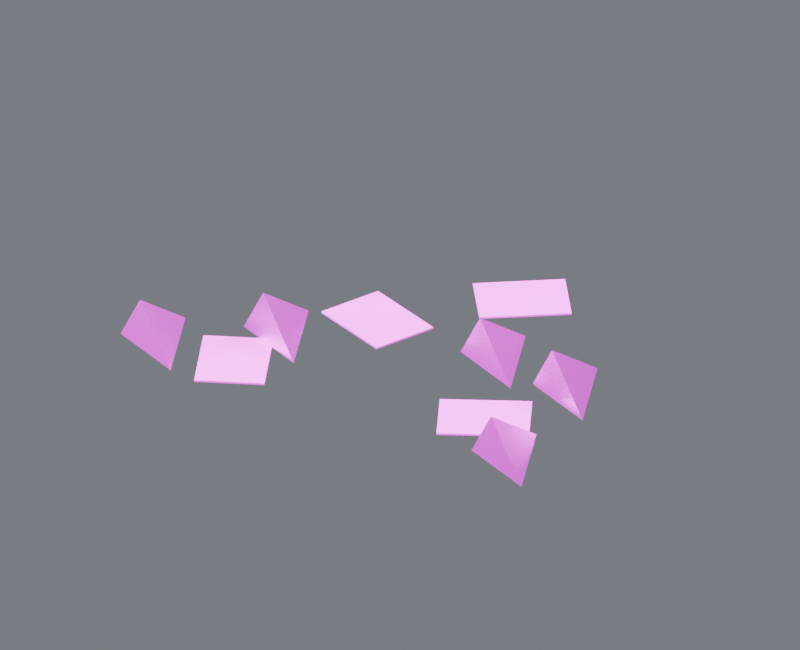 # Source: debris_04.blend  (saved by Blender 4.5.87; exported with 4.5.12 LTS)
import bpy
from mathutils import Matrix  # noqa: F401  (used for matrix-valued properties, if any)

bpy.ops.wm.read_factory_settings(use_empty=True)
scene = bpy.context.scene
scene.name = 'Component_debris_04'

# ---- collections
col_01______debris_04 = bpy.data.collections.new('01_制作组件_debris_04'); scene.collection.children.link(col_01______debris_04)
col_04 = bpy.data.collections.new('固定碎屑_04_制作源'); col_01______debris_04.children.link(col_04)
col_02______debris_04 = bpy.data.collections.new('02_游戏输出_debris_04'); scene.collection.children.link(col_02______debris_04)
col_04_1 = bpy.data.collections.new('固定碎屑_04_输出包'); col_02______debris_04.children.link(col_04_1)
col_90_preview_component_debris_04 = bpy.data.collections.new('90_Preview_Component_debris_04'); scene.collection.children.link(col_90_preview_component_debris_04)

# ---- images (referenced by path relative to the original .blend; pixels are not part of the script)
import os
ASSET_DIR = os.environ.get("B2B_ASSET_DIR", "")  # directory of the original .blend (textures are referenced by path, not embedded)
HERE = os.path.dirname(os.path.abspath(__file__))  # packed textures are extracted next to this script under _unpacked/

def load_image(name, relpath, width, height, colorspace="sRGB"):
    """Load a texture the original file referenced (path relative to the .blend, or extracted next to this script)."""
    p = next((c for c in (os.path.join(HERE, relpath), os.path.join(ASSET_DIR, relpath)) if relpath and os.path.exists(c)), "")
    if p:
        img = bpy.data.images.load(p, check_existing=True)
        img.name = name
    else:  # same state as the original file: an image datablock whose file is absent (Cycles renders it pink)
        img = bpy.data.images.new(name, width, height)
        img.source = "FILE"
        img.filepath = "//" + (relpath or name)
    img.colorspace_settings.name = colorspace
    return img
img_10x10_512_png = load_image('设施低亮多巴胺色盘_10x10_512.png', '设施低亮多巴胺色盘_10x10_512.png', 1024, 1024, 'sRGB')

# ---- materials (node trees are filled in below, after node groups)
mat_01 = bpy.data.materials.new('01_精工金属_紫色骨架')
mat_02 = bpy.data.materials.new('02_细腻哑光_青绿大面')

# ---- material node trees
mat_01.use_nodes = True; mat_01.node_tree.nodes.clear()
_N = mat_01.node_tree.nodes; _L = mat_01.node_tree.links
n0 = _N.new('ShaderNodeOutputMaterial'); n0.name = '材质输出'; n0.location = (0, 0)
n1 = _N.new('ShaderNodeBsdfPrincipled'); n1.name = 'Principled BSDF'; n1.location = (0, 0)
n1.inputs[1].default_value = 0.86
n1.inputs[2].default_value = 0.29
n1.inputs[19].default_value = 0.16
n2 = _N.new('ShaderNodeUVMap'); n2.name = 'UV 贴图'; n2.location = (0, 0)
n2.uv_map = 'PaletteUV'
n3 = _N.new('ShaderNodeTexImage'); n3.name = '图像纹理'; n3.location = (0, 0)
n3.image = img_10x10_512_png
n3.interpolation = 'Closest'
_L.new(n1.outputs[0], n0.inputs[0])
_L.new(n2.outputs[0], n3.inputs[0])
_L.new(n3.outputs[0], n1.inputs[0])
n0.is_active_output = True
mat_02.use_nodes = True; mat_02.node_tree.nodes.clear()
_N = mat_02.node_tree.nodes; _L = mat_02.node_tree.links
n0 = _N.new('ShaderNodeOutputMaterial'); n0.name = '材质输出'; n0.location = (0, 0)
n1 = _N.new('ShaderNodeBsdfPrincipled'); n1.name = 'Principled BSDF'; n1.location = (0, 0)
n1.inputs[1].default_value = 0.03
n1.inputs[2].default_value = 0.7
n2 = _N.new('ShaderNodeUVMap'); n2.name = 'UV 贴图'; n2.location = (0, 0)
n2.uv_map = 'PaletteUV'
n3 = _N.new('ShaderNodeTexImage'); n3.name = '图像纹理'; n3.location = (0, 0)
n3.image = img_10x10_512_png
n3.interpolation = 'Closest'
_L.new(n1.outputs[0], n0.inputs[0])
_L.new(n2.outputs[0], n3.inputs[0])
_L.new(n3.outputs[0], n1.inputs[0])
n0.is_active_output = True

# ---- world
world_component_studio = bpy.data.worlds.new('Component_Studio'); scene.world = world_component_studio
world_component_studio.use_nodes = True; world_component_studio.node_tree.nodes.clear()
_N = world_component_studio.node_tree.nodes; _L = world_component_studio.node_tree.links
n0 = _N.new('ShaderNodeBackground'); n0.name = '背景'; n0.location = (-200, 100)
n0.inputs[0].default_value = (0.3, 0.32, 0.36, 1.0)
n0.inputs[1].default_value = 0.45
n1 = _N.new('ShaderNodeOutputWorld'); n1.name = '世界输出'; n1.location = (200, 100)
_L.new(n0.outputs[0], n1.inputs[0])
n1.is_active_output = True

# ---- cameras
cam_camera_component_debris_04 = bpy.data.cameras.new('Camera_Component_debris_04')
cam_camera_component_debris_04.type = 'ORTHO'
cam_camera_component_debris_04.ortho_scale = 3.971

# ---- lights
light_key_component_debris_04 = bpy.data.lights.new('Key_Component_debris_04', 'AREA')
light_key_component_debris_04.energy = 1716.0
light_key_component_debris_04.size = 3.177
light_fill_component_debris_04 = bpy.data.lights.new('Fill_Component_debris_04', 'AREA')
light_fill_component_debris_04.energy = 1009.0
light_fill_component_debris_04.size = 3.177
light_rim_component_debris_04 = bpy.data.lights.new('Rim_Component_debris_04', 'AREA')
light_rim_component_debris_04.energy = 1312.0
light_rim_component_debris_04.size = 3.177

# ---- meshes
me_04______00_mesh = bpy.data.meshes.new('固定碎屑_04_制作_部件00_Mesh')
me_04______00_mesh.from_pydata([(0.7791, -0.03631, 0.0095), (1.179, -0.2363, 0.0095), (0.9791, 0.2637, 0.0095), (0.8791, -0.01631, 0.2195), (0.8507, -0.773, 0.0095), (1.251, -0.973, 0.0095), (1.051, -0.473, 0.0095), (0.9507, -0.753, 0.2195), (-1.251, -0.6054, 0.0095), (-0.8507, -0.8054, 0.0095), (-1.051, -0.3054, 0.0095), (-1.151, -0.5854, 0.2195), (0.3065, 0.07082, 0.0095), (0.7065, -0.1292, 0.0095), (0.5065, 0.3708, 0.0095), (0.4065, 0.09082, 0.2195), (-0.7562, -0.2394, 0.0095), (-0.3562, -0.4394, 0.0095), (-0.5562, 0.06056, 0.0095), (-0.6562, -0.2194, 0.2195)], [], [(0, 2, 1), (0, 1, 3), (1, 2, 3), (2, 0, 3), (4, 6, 5), (4, 5, 7), (5, 6, 7), (6, 4, 7), (8, 10, 9), (8, 9, 11), (9, 10, 11), (10, 8, 11), (12, 14, 13), (12, 13, 15), (13, 14, 15), (14, 12, 15), (16, 18, 17), (16, 17, 19), (17, 18, 19), (18, 16, 19)])
_uv = me_04______00_mesh.uv_layers.new(name='PaletteUV')
_uv.uv.foreach_set('vector', [0.972, 0.65, 0.939, 0.6691, 0.939, 0.6309, 0.972, 0.65, 0.939, 0.6691, 0.939, 0.6309, 0.972, 0.65, 0.939, 0.6691, 0.939, 0.6309, 0.972, 0.65, 0.939, 0.6691, 0.939, 0.6309, 0.972, 0.65, 0.939, 0.6691, 0.939, 0.6309, 0.972, 0.65, 0.939, 0.6691, 0.939, 0.6309, 0.972, 0.65, 0.939, 0.6691, 0.939, 0.6309, 0.972, 0.65, 0.939, 0.6691, 0.939, 0.6309, 0.972, 0.65, 0.939, 0.6691, 0.939, 0.6309, 0.972, 0.65, 0.939, 0.6691, 0.939, 0.6309, 0.972, 0.65, 0.939, 0.6691, 0.939, 0.6309, 0.972, 0.65, 0.939, 0.6691, 0.939, 0.6309, 0.972, 0.65, 0.939, 0.6691, 0.939, 0.6309, 0.972, 0.65, 0.939, 0.6691, 0.939, 0.6309, 0.972, 0.65, 0.939, 0.6691, 0.939, 0.6309, 0.972, 0.65, 0.939, 0.6691, 0.939, 0.6309, 0.972, 0.65, 0.939, 0.6691, 0.939, 0.6309, 0.972, 0.65, 0.939, 0.6691, 0.939, 0.6309, 0.972, 0.65, 0.939, 0.6691, 0.939, 0.6309, 0.972, 0.65, 0.939, 0.6691, 0.939, 0.6309])
me_04______00_mesh.materials.append(mat_01)
me_04______00_mesh.update()
me_04______01_mesh = bpy.data.meshes.new('固定碎屑_04_制作_部件01_Mesh')
me_04______01_mesh.from_pydata([(0.0122, 0.7083, 0.0), (0.2136, 0.4221, 0.0), (0.5898, 0.6868, 0.0), (0.3884, 0.973, 0.0), (0.0122, 0.7083, 0.009), (0.2136, 0.4221, 0.009), (0.5898, 0.6868, 0.009), (0.3884, 0.973, 0.009), (1.024, -0.5004, 0.0), (0.8651, -0.1887, 0.0), (0.4553, -0.3976, 0.0), (0.6143, -0.7094, 0.0), (1.024, -0.5004, 0.009), (0.8651, -0.1887, 0.009), (0.4553, -0.3976, 0.009), (0.6143, -0.7094, 0.009), (-0.567, -0.2725, 0.0), (-0.8866, -0.4154, 0.0), (-0.6989, -0.8353, 0.0), (-0.3793, -0.6925, 0.0), (-0.567, -0.2725, 0.009), (-0.8866, -0.4154, 0.009), (-0.6989, -0.8353, 0.009), (-0.3793, -0.6925, 0.009), (-0.3572, 0.4071, 0.0), (-0.4978, 0.08663, 0.0), (-0.07656, -0.09821, 0.0), (0.06407, 0.2223, 0.0), (-0.3572, 0.4071, 0.009), (-0.4978, 0.08663, 0.009), (-0.07656, -0.09821, 0.009), (0.06407, 0.2223, 0.009)], [], [(0, 3, 2, 1), (4, 5, 6, 7), (0, 1, 5, 4), (1, 2, 6, 5), (2, 3, 7, 6), (3, 0, 4, 7), (8, 11, 10, 9), (12, 13, 14, 15), (8, 9, 13, 12), (9, 10, 14, 13), (10, 11, 15, 14), (11, 8, 12, 15), (16, 19, 18, 17), (20, 21, 22, 23), (16, 17, 21, 20), (17, 18, 22, 21), (18, 19, 23, 22), (19, 16, 20, 23), (24, 27, 26, 25), (28, 29, 30, 31), (24, 25, 29, 28), (25, 26, 30, 29), (26, 27, 31, 30), (27, 24, 28, 31)])
_uv = me_04______01_mesh.uv_layers.new(name='PaletteUV')
_uv.uv.foreach_set('vector', [0.972, 0.15, 0.95, 0.172, 0.928, 0.15, 0.95, 0.128, 0.972, 0.15, 0.95, 0.172, 0.928, 0.15, 0.95, 0.128, 0.972, 0.15, 0.95, 0.172, 0.928, 0.15, 0.95, 0.128, 0.972, 0.15, 0.95, 0.172, 0.928, 0.15, 0.95, 0.128, 0.972, 0.15, 0.95, 0.172, 0.928, 0.15, 0.95, 0.128, 0.972, 0.15, 0.95, 0.172, 0.928, 0.15, 0.95, 0.128, 0.972, 0.15, 0.95, 0.172, 0.928, 0.15, 0.95, 0.128, 0.972, 0.15, 0.95, 0.172, 0.928, 0.15, 0.95, 0.128, 0.972, 0.15, 0.95, 0.172, 0.928, 0.15, 0.95, 0.128, 0.972, 0.15, 0.95, 0.172, 0.928, 0.15, 0.95, 0.128, 0.972, 0.15, 0.95, 0.172, 0.928, 0.15, 0.95, 0.128, 0.972, 0.15, 0.95, 0.172, 0.928, 0.15, 0.95, 0.128, 0.972, 0.15, 0.95, 0.172, 0.928, 0.15, 0.95, 0.128, 0.972, 0.15, 0.95, 0.172, 0.928, 0.15, 0.95, 0.128, 0.972, 0.15, 0.95, 0.172, 0.928, 0.15, 0.95, 0.128, 0.972, 0.15, 0.95, 0.172, 0.928, 0.15, 0.95, 0.128, 0.972, 0.15, 0.95, 0.172, 0.928, 0.15, 0.95, 0.128, 0.972, 0.15, 0.95, 0.172, 0.928, 0.15, 0.95, 0.128, 0.972, 0.15, 0.95, 0.172, 0.928, 0.15, 0.95, 0.128, 0.972, 0.15, 0.95, 0.172, 0.928, 0.15, 0.95, 0.128, 0.972, 0.15, 0.95, 0.172, 0.928, 0.15, 0.95, 0.128, 0.972, 0.15, 0.95, 0.172, 0.928, 0.15, 0.95, 0.128, 0.972, 0.15, 0.95, 0.172, 0.928, 0.15, 0.95, 0.128, 0.972, 0.15, 0.95, 0.172, 0.928, 0.15, 0.95, 0.128])
me_04______01_mesh.materials.append(mat_02)
me_04______01_mesh.update()
me_04______00_mesh_1 = bpy.data.meshes.new('固定碎屑_04_输出_部件00_Mesh')
me_04______00_mesh_1.from_pydata([(0.7791, -0.03631, 0.0095), (1.179, -0.2363, 0.0095), (0.9791, 0.2637, 0.0095), (0.8791, -0.01631, 0.2195), (0.8507, -0.773, 0.0095), (1.251, -0.973, 0.0095), (1.051, -0.473, 0.0095), (0.9507, -0.753, 0.2195), (-1.251, -0.6054, 0.0095), (-0.8507, -0.8054, 0.0095), (-1.051, -0.3054, 0.0095), (-1.151, -0.5854, 0.2195), (0.3065, 0.07082, 0.0095), (0.7065, -0.1292, 0.0095), (0.5065, 0.3708, 0.0095), (0.4065, 0.09082, 0.2195), (-0.7562, -0.2394, 0.0095), (-0.3562, -0.4394, 0.0095), (-0.5562, 0.06056, 0.0095), (-0.6562, -0.2194, 0.2195)], [], [(0, 2, 1), (0, 1, 3), (1, 2, 3), (2, 0, 3), (4, 6, 5), (4, 5, 7), (5, 6, 7), (6, 4, 7), (8, 10, 9), (8, 9, 11), (9, 10, 11), (10, 8, 11), (12, 14, 13), (12, 13, 15), (13, 14, 15), (14, 12, 15), (16, 18, 17), (16, 17, 19), (17, 18, 19), (18, 16, 19)])
_uv = me_04______00_mesh_1.uv_layers.new(name='PaletteUV')
_uv.uv.foreach_set('vector', [0.972, 0.65, 0.939, 0.6691, 0.939, 0.6309, 0.972, 0.65, 0.939, 0.6691, 0.939, 0.6309, 0.972, 0.65, 0.939, 0.6691, 0.939, 0.6309, 0.972, 0.65, 0.939, 0.6691, 0.939, 0.6309, 0.972, 0.65, 0.939, 0.6691, 0.939, 0.6309, 0.972, 0.65, 0.939, 0.6691, 0.939, 0.6309, 0.972, 0.65, 0.939, 0.6691, 0.939, 0.6309, 0.972, 0.65, 0.939, 0.6691, 0.939, 0.6309, 0.972, 0.65, 0.939, 0.6691, 0.939, 0.6309, 0.972, 0.65, 0.939, 0.6691, 0.939, 0.6309, 0.972, 0.65, 0.939, 0.6691, 0.939, 0.6309, 0.972, 0.65, 0.939, 0.6691, 0.939, 0.6309, 0.972, 0.65, 0.939, 0.6691, 0.939, 0.6309, 0.972, 0.65, 0.939, 0.6691, 0.939, 0.6309, 0.972, 0.65, 0.939, 0.6691, 0.939, 0.6309, 0.972, 0.65, 0.939, 0.6691, 0.939, 0.6309, 0.972, 0.65, 0.939, 0.6691, 0.939, 0.6309, 0.972, 0.65, 0.939, 0.6691, 0.939, 0.6309, 0.972, 0.65, 0.939, 0.6691, 0.939, 0.6309, 0.972, 0.65, 0.939, 0.6691, 0.939, 0.6309])
me_04______00_mesh_1.materials.append(mat_01)
me_04______00_mesh_1.update()
me_04______01_mesh_1 = bpy.data.meshes.new('固定碎屑_04_输出_部件01_Mesh')
me_04______01_mesh_1.from_pydata([(0.0122, 0.7083, 0.0), (0.2136, 0.4221, 0.0), (0.5898, 0.6868, 0.0), (0.3884, 0.973, 0.0), (0.0122, 0.7083, 0.009), (0.2136, 0.4221, 0.009), (0.5898, 0.6868, 0.009), (0.3884, 0.973, 0.009), (1.024, -0.5004, 0.0), (0.8651, -0.1887, 0.0), (0.4553, -0.3976, 0.0), (0.6143, -0.7094, 0.0), (1.024, -0.5004, 0.009), (0.8651, -0.1887, 0.009), (0.4553, -0.3976, 0.009), (0.6143, -0.7094, 0.009), (-0.567, -0.2725, 0.0), (-0.8866, -0.4154, 0.0), (-0.6989, -0.8353, 0.0), (-0.3793, -0.6925, 0.0), (-0.567, -0.2725, 0.009), (-0.8866, -0.4154, 0.009), (-0.6989, -0.8353, 0.009), (-0.3793, -0.6925, 0.009), (-0.3572, 0.4071, 0.0), (-0.4978, 0.08663, 0.0), (-0.07656, -0.09821, 0.0), (0.06407, 0.2223, 0.0), (-0.3572, 0.4071, 0.009), (-0.4978, 0.08663, 0.009), (-0.07656, -0.09821, 0.009), (0.06407, 0.2223, 0.009)], [], [(0, 3, 2, 1), (4, 5, 6, 7), (0, 1, 5, 4), (1, 2, 6, 5), (2, 3, 7, 6), (3, 0, 4, 7), (8, 11, 10, 9), (12, 13, 14, 15), (8, 9, 13, 12), (9, 10, 14, 13), (10, 11, 15, 14), (11, 8, 12, 15), (16, 19, 18, 17), (20, 21, 22, 23), (16, 17, 21, 20), (17, 18, 22, 21), (18, 19, 23, 22), (19, 16, 20, 23), (24, 27, 26, 25), (28, 29, 30, 31), (24, 25, 29, 28), (25, 26, 30, 29), (26, 27, 31, 30), (27, 24, 28, 31)])
_uv = me_04______01_mesh_1.uv_layers.new(name='PaletteUV')
_uv.uv.foreach_set('vector', [0.972, 0.15, 0.95, 0.172, 0.928, 0.15, 0.95, 0.128, 0.972, 0.15, 0.95, 0.172, 0.928, 0.15, 0.95, 0.128, 0.972, 0.15, 0.95, 0.172, 0.928, 0.15, 0.95, 0.128, 0.972, 0.15, 0.95, 0.172, 0.928, 0.15, 0.95, 0.128, 0.972, 0.15, 0.95, 0.172, 0.928, 0.15, 0.95, 0.128, 0.972, 0.15, 0.95, 0.172, 0.928, 0.15, 0.95, 0.128, 0.972, 0.15, 0.95, 0.172, 0.928, 0.15, 0.95, 0.128, 0.972, 0.15, 0.95, 0.172, 0.928, 0.15, 0.95, 0.128, 0.972, 0.15, 0.95, 0.172, 0.928, 0.15, 0.95, 0.128, 0.972, 0.15, 0.95, 0.172, 0.928, 0.15, 0.95, 0.128, 0.972, 0.15, 0.95, 0.172, 0.928, 0.15, 0.95, 0.128, 0.972, 0.15, 0.95, 0.172, 0.928, 0.15, 0.95, 0.128, 0.972, 0.15, 0.95, 0.172, 0.928, 0.15, 0.95, 0.128, 0.972, 0.15, 0.95, 0.172, 0.928, 0.15, 0.95, 0.128, 0.972, 0.15, 0.95, 0.172, 0.928, 0.15, 0.95, 0.128, 0.972, 0.15, 0.95, 0.172, 0.928, 0.15, 0.95, 0.128, 0.972, 0.15, 0.95, 0.172, 0.928, 0.15, 0.95, 0.128, 0.972, 0.15, 0.95, 0.172, 0.928, 0.15, 0.95, 0.128, 0.972, 0.15, 0.95, 0.172, 0.928, 0.15, 0.95, 0.128, 0.972, 0.15, 0.95, 0.172, 0.928, 0.15, 0.95, 0.128, 0.972, 0.15, 0.95, 0.172, 0.928, 0.15, 0.95, 0.128, 0.972, 0.15, 0.95, 0.172, 0.928, 0.15, 0.95, 0.128, 0.972, 0.15, 0.95, 0.172, 0.928, 0.15, 0.95, 0.128, 0.972, 0.15, 0.95, 0.172, 0.928, 0.15, 0.95, 0.128])
me_04______01_mesh_1.materials.append(mat_02)
me_04______01_mesh_1.update()

# ---- objects
ob_root_debris_04 = bpy.data.objects.new('ROOT_debris_04_制作源', None)
ob_04______00 = bpy.data.objects.new('固定碎屑_04_制作_部件00', me_04______00_mesh)
ob_04______01 = bpy.data.objects.new('固定碎屑_04_制作_部件01', me_04______01_mesh)
ob_root_debris_04_1 = bpy.data.objects.new('ROOT_debris_04_组件', None)
ob_04______00_1 = bpy.data.objects.new('固定碎屑_04_输出_部件00', me_04______00_mesh_1)
ob_04______01_1 = bpy.data.objects.new('固定碎屑_04_输出_部件01', me_04______01_mesh_1)
ob_camera_component_debris_04 = bpy.data.objects.new('Camera_Component_debris_04', cam_camera_component_debris_04)
ob_key_component_debris_04 = bpy.data.objects.new('Key_Component_debris_04', light_key_component_debris_04)
ob_fill_component_debris_04 = bpy.data.objects.new('Fill_Component_debris_04', light_fill_component_debris_04)
ob_rim_component_debris_04 = bpy.data.objects.new('Rim_Component_debris_04', light_rim_component_debris_04)

# ---- transforms, parenting, visibility, modifiers, constraints
ob_root_debris_04.location = (0.0, 0.0, 0.0)
ob_04______00.parent = ob_root_debris_04
ob_04______00.location = (0.0, 0.0, 0.0)
ob_04______01.parent = ob_root_debris_04
ob_04______01.location = (0.0, 0.0, 0.0)
ob_root_debris_04_1.location = (0.0, 0.0, 0.0)
ob_04______00_1.parent = ob_root_debris_04_1
ob_04______00_1.location = (0.0, 0.0, 0.0)
ob_04______01_1.parent = ob_root_debris_04_1
ob_04______01_1.location = (0.0, 0.0, 0.0)
ob_camera_component_debris_04.location = (2.753, -4.817, 3.206)
ob_camera_component_debris_04.rotation_euler = (1.062, 2.71e-08, 0.5191)
ob_key_component_debris_04.location = (2.541, -5.083, 7.734)
ob_key_component_debris_04.rotation_euler = (0.6405, 3.424e-08, 0.4636)
ob_fill_component_debris_04.location = (-5.083, -2.541, 2.651)
ob_fill_component_debris_04.rotation_euler = (1.15, 4.813e-08, -1.107)
ob_rim_component_debris_04.location = (2.541, 5.083, 5.193)
ob_rim_component_debris_04.rotation_euler = (0.8411, -2.635e-08, 2.678)

# ---- collection membership
col_04.objects.link(ob_root_debris_04)
col_04.objects.link(ob_04______00)
col_04.objects.link(ob_04______01)
col_04_1.objects.link(ob_root_debris_04_1)
col_04_1.objects.link(ob_04______00_1)
col_04_1.objects.link(ob_04______01_1)
col_90_preview_component_debris_04.objects.link(ob_camera_component_debris_04)
col_90_preview_component_debris_04.objects.link(ob_key_component_debris_04)
col_90_preview_component_debris_04.objects.link(ob_fill_component_debris_04)
col_90_preview_component_debris_04.objects.link(ob_rim_component_debris_04)
def _layer_coll(name, lc=None):
    lc = lc or bpy.context.view_layer.layer_collection
    for c in lc.children:
        if c.name == name: return c
        r = _layer_coll(name, c)
        if r: return r
_layer_coll('01_制作组件_debris_04').exclude = True
_layer_coll('固定碎屑_04_制作源').exclude = True

# ---- scene / render settings (as saved in the file)
scene.camera = ob_camera_component_debris_04
scene.frame_start = 1; scene.frame_end = 250; scene.frame_set(1)
scene.render.engine = 'CYCLES'
scene.render.image_settings.exr_codec = 'NONE'
scene.render.resolution_x = 800
scene.render.resolution_y = 650
scene.render.simplify_subdivision_render = 0
scene.render.simplify_child_particles_render = 0.0
scene.cycles.use_denoising = False
scene.cycles.samples = 8
scene.eevee.use_volume_custom_range = False
scene.eevee.use_fast_gi = False
scene.eevee.use_shadows = False
scene.view_settings.exposure = 0.5
scene.view_settings.white_balance_temperature = 0.0
scene.view_settings.white_balance_tint = 0.0
scene.view_settings.white_balance_whitepoint = (2.97, 0.5193, -0.0414)
bpy.context.view_layer.update()
